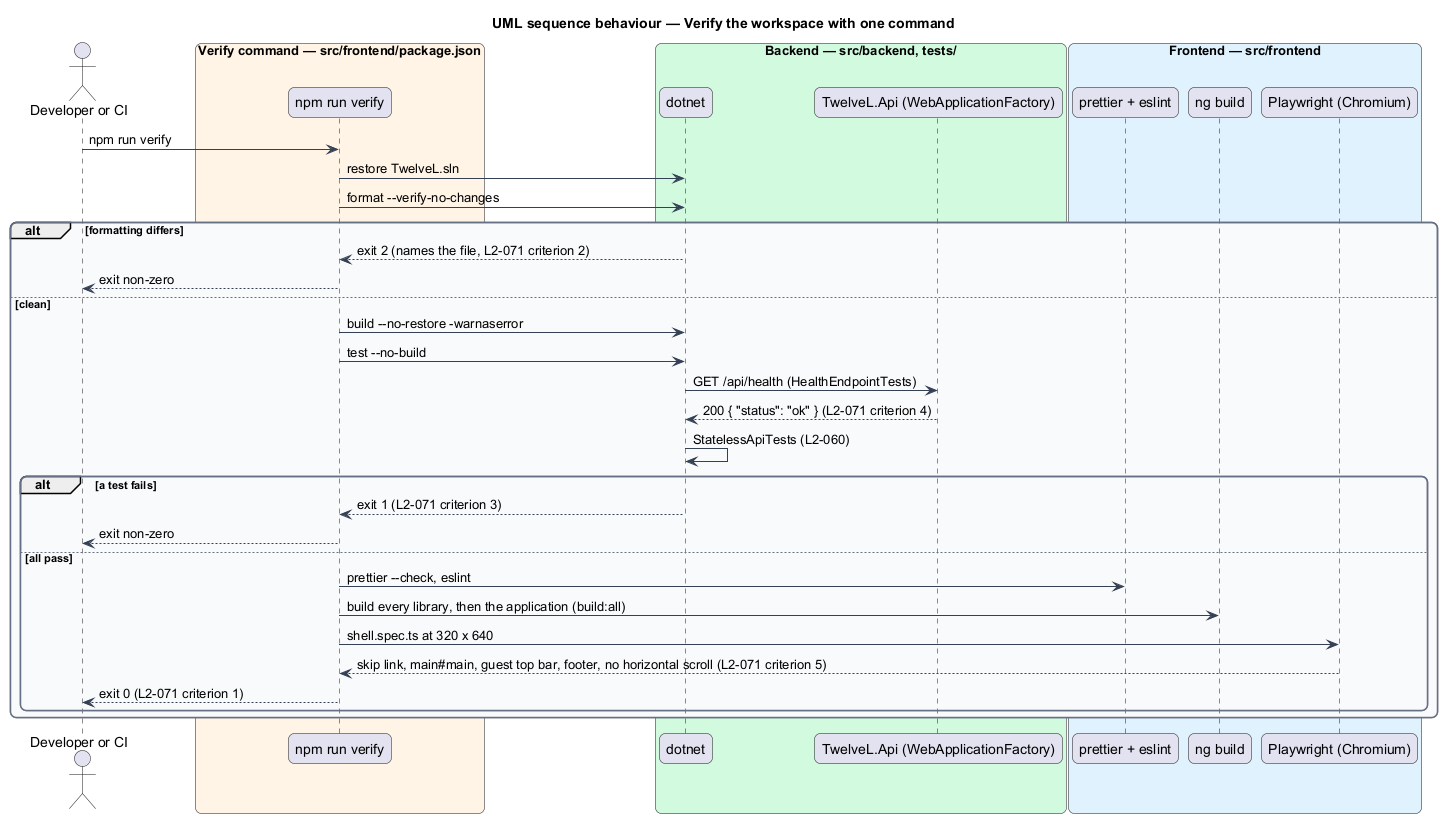

The diagram above was rendered by PlantUML. Its source (embedded in the PNG):
@startuml
title UML sequence behaviour — Verify the workspace with one command
skinparam backgroundColor #FFFFFF
skinparam shadowing false
skinparam roundcorner 12
skinparam defaultFontName Arial
skinparam ArrowColor #344054
skinparam rectangle {
  BorderColor #344054
  FontColor #101828
}
skinparam package {
  BorderColor #667085
  FontColor #101828
  BackgroundColor #F9FAFB
}
actor "Developer or CI" as actor
box "Verify command — src/frontend/package.json" #FFF4E5
  participant "npm run verify" as verify
end box
box "Backend — src/backend, tests/" #D1FADF
  participant "dotnet" as dotnet
  participant "TwelveL.Api (WebApplicationFactory)" as api
end box
box "Frontend — src/frontend" #E0F2FE
  participant "prettier + eslint" as lint
  participant "ng build" as build
  participant "Playwright (Chromium)" as pw
end box
actor -> verify : npm run verify
verify -> dotnet : restore TwelveL.sln
verify -> dotnet : format --verify-no-changes
alt formatting differs
  dotnet --> verify : exit 2 (names the file, L2-071 criterion 2)
  verify --> actor : exit non-zero
else clean
  verify -> dotnet : build --no-restore -warnaserror
  verify -> dotnet : test --no-build
  dotnet -> api : GET /api/health (HealthEndpointTests)
  api --> dotnet : 200 { "status": "ok" } (L2-071 criterion 4)
  dotnet -> dotnet : StatelessApiTests (L2-060)
  alt a test fails
    dotnet --> verify : exit 1 (L2-071 criterion 3)
    verify --> actor : exit non-zero
  else all pass
    verify -> lint : prettier --check, eslint
    verify -> build : build every library, then the application (build:all)
    verify -> pw : shell.spec.ts at 320 x 640
    pw --> verify : skip link, main#main, guest top bar, footer, no horizontal scroll (L2-071 criterion 5)
    verify --> actor : exit 0 (L2-071 criterion 1)
  end
end
@enduml